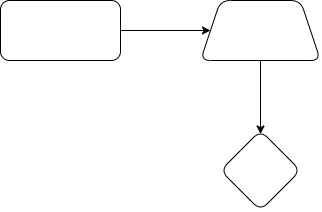

The diagram above was exported from draw.io. Its source (the exported page's mxGraphModel, read from the mxfile embedded in the PNG):
<mxGraphModel dx="1030" dy="538" grid="1" gridSize="10" guides="1" tooltips="1" connect="1" arrows="1" fold="1" page="1" pageScale="1" pageWidth="827" pageHeight="1169" math="0" shadow="0">
  <root>
    <mxCell id="0" />
    <mxCell id="1" parent="0" />
    <mxCell id="QhzM6IyKIIXOqINN7MCJ-3" edge="1" parent="1" source="QhzM6IyKIIXOqINN7MCJ-1" style="edgeStyle=orthogonalEdgeStyle;rounded=0;orthogonalLoop=1;jettySize=auto;html=1;defaultLabelBackgroundColor=page;labelPadding=0 4;" target="QhzM6IyKIIXOqINN7MCJ-2" value="">
      <mxGeometry relative="1" as="geometry" />
    </mxCell>
    <mxCell id="QhzM6IyKIIXOqINN7MCJ-1" parent="1" style="rounded=1;whiteSpace=wrap;html=1;roundedPerimeter=1;" value="" vertex="1">
      <mxGeometry height="60" width="120" x="170" y="150" as="geometry" />
    </mxCell>
    <mxCell id="QhzM6IyKIIXOqINN7MCJ-5" edge="1" parent="1" source="QhzM6IyKIIXOqINN7MCJ-2" style="edgeStyle=orthogonalEdgeStyle;rounded=0;orthogonalLoop=1;jettySize=auto;html=1;defaultLabelBackgroundColor=page;labelPadding=0 4;" target="QhzM6IyKIIXOqINN7MCJ-4" value="">
      <mxGeometry relative="1" as="geometry" />
    </mxCell>
    <mxCell id="QhzM6IyKIIXOqINN7MCJ-2" parent="1" style="shape=trapezoid;perimeter=trapezoidPerimeter;whiteSpace=wrap;html=1;shapeInside=1;fixedSize=1;rounded=1;roundedPerimeter=1;" value="" vertex="1">
      <mxGeometry height="60" width="120" x="370" y="150" as="geometry" />
    </mxCell>
    <mxCell id="QhzM6IyKIIXOqINN7MCJ-4" parent="1" style="rhombus;whiteSpace=wrap;html=1;shapeInside=1;rounded=1;roundedPerimeter=1;" value="" vertex="1">
      <mxGeometry height="80" width="80" x="390" y="280" as="geometry" />
    </mxCell>
  </root>
</mxGraphModel>